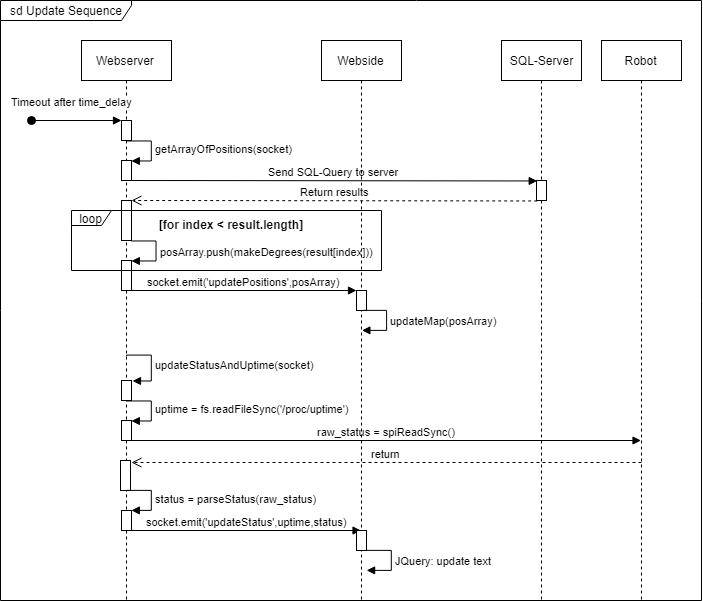

The diagram above was exported from draw.io. Its source (the exported page's mxGraphModel, read from the mxfile embedded in the PNG):
<mxGraphModel dx="2749" dy="936" grid="1" gridSize="10" guides="1" tooltips="1" connect="1" arrows="1" fold="1" page="1" pageScale="1" pageWidth="827" pageHeight="1169" math="0" shadow="0">
  <root>
    <mxCell id="0" />
    <mxCell id="1" parent="0" />
    <mxCell id="so29y5mTpvzLkJYB2Uvc-20" value="sd Update Sequence" style="shape=umlFrame;whiteSpace=wrap;html=1;width=131;height=20;" parent="1" vertex="1">
      <mxGeometry x="-1" width="701" height="600" as="geometry" />
    </mxCell>
    <mxCell id="so29y5mTpvzLkJYB2Uvc-2" value="Webserver" style="html=1;points=[];perimeter=orthogonalPerimeter;shape=umlLifeline;participant=label;fontFamily=Helvetica;fontSize=12;fontColor=#000000;align=center;strokeColor=#000000;fillColor=#ffffff;recursiveResize=0;container=1;collapsible=0;" parent="1" vertex="1">
      <mxGeometry x="80" y="40" width="90" height="560" as="geometry" />
    </mxCell>
    <mxCell id="IZUU6LZp2nydGownOXbi-5" value="" style="html=1;points=[];perimeter=orthogonalPerimeter;" parent="so29y5mTpvzLkJYB2Uvc-2" vertex="1">
      <mxGeometry x="40" y="80" width="10" height="20" as="geometry" />
    </mxCell>
    <mxCell id="IZUU6LZp2nydGownOXbi-6" value="" style="html=1;points=[];perimeter=orthogonalPerimeter;" parent="so29y5mTpvzLkJYB2Uvc-2" vertex="1">
      <mxGeometry x="40" y="120" width="10" height="20" as="geometry" />
    </mxCell>
    <mxCell id="IZUU6LZp2nydGownOXbi-7" value="getArrayOfPositions(socket)" style="edgeStyle=orthogonalEdgeStyle;html=1;align=left;spacingLeft=2;endArrow=block;rounded=0;entryX=1;entryY=0;" parent="so29y5mTpvzLkJYB2Uvc-2" target="IZUU6LZp2nydGownOXbi-6" edge="1">
      <mxGeometry relative="1" as="geometry">
        <mxPoint x="45" y="100" as="sourcePoint" />
        <Array as="points">
          <mxPoint x="70" y="100" />
        </Array>
      </mxGeometry>
    </mxCell>
    <mxCell id="IZUU6LZp2nydGownOXbi-8" value="Send SQL-Query to server" style="html=1;verticalAlign=bottom;endArrow=block;entryX=0.1;entryY=0.05;entryDx=0;entryDy=0;entryPerimeter=0;" parent="so29y5mTpvzLkJYB2Uvc-2" target="IZUU6LZp2nydGownOXbi-10" edge="1">
      <mxGeometry width="80" relative="1" as="geometry">
        <mxPoint x="50" y="140" as="sourcePoint" />
        <mxPoint x="130" y="140" as="targetPoint" />
      </mxGeometry>
    </mxCell>
    <mxCell id="IZUU6LZp2nydGownOXbi-12" value="" style="html=1;points=[];perimeter=orthogonalPerimeter;" parent="so29y5mTpvzLkJYB2Uvc-2" vertex="1">
      <mxGeometry x="40" y="160" width="10" height="40" as="geometry" />
    </mxCell>
    <mxCell id="IZUU6LZp2nydGownOXbi-14" value="" style="html=1;points=[];perimeter=orthogonalPerimeter;" parent="so29y5mTpvzLkJYB2Uvc-2" vertex="1">
      <mxGeometry x="40" y="220" width="10" height="30" as="geometry" />
    </mxCell>
    <mxCell id="IZUU6LZp2nydGownOXbi-15" value="posArray.push(makeDegrees(result[index]))" style="edgeStyle=orthogonalEdgeStyle;html=1;align=left;spacingLeft=2;endArrow=block;rounded=0;entryX=1;entryY=0;" parent="so29y5mTpvzLkJYB2Uvc-2" target="IZUU6LZp2nydGownOXbi-14" edge="1">
      <mxGeometry relative="1" as="geometry">
        <mxPoint x="50" y="200" as="sourcePoint" />
        <Array as="points">
          <mxPoint x="75" y="200" />
        </Array>
      </mxGeometry>
    </mxCell>
    <mxCell id="IZUU6LZp2nydGownOXbi-24" value="socket.emit('updatePositions',posArray)" style="html=1;verticalAlign=bottom;endArrow=block;entryX=-0.086;entryY=0.005;entryDx=0;entryDy=0;entryPerimeter=0;" parent="so29y5mTpvzLkJYB2Uvc-2" target="IZUU6LZp2nydGownOXbi-25" edge="1">
      <mxGeometry width="80" relative="1" as="geometry">
        <mxPoint x="50" y="250" as="sourcePoint" />
        <mxPoint x="130" y="250" as="targetPoint" />
      </mxGeometry>
    </mxCell>
    <mxCell id="IZUU6LZp2nydGownOXbi-30" value="updateStatusAndUptime(socket)" style="edgeStyle=orthogonalEdgeStyle;html=1;align=left;spacingLeft=2;endArrow=block;rounded=0;entryX=1.094;entryY=0.006;entryDx=0;entryDy=0;entryPerimeter=0;" parent="so29y5mTpvzLkJYB2Uvc-2" target="IZUU6LZp2nydGownOXbi-31" edge="1">
      <mxGeometry relative="1" as="geometry">
        <mxPoint x="44.529411764705856" y="315.47058823529414" as="sourcePoint" />
        <Array as="points">
          <mxPoint x="70" y="315" />
          <mxPoint x="70" y="340" />
        </Array>
        <mxPoint x="50.41176470588243" y="335.47058823529414" as="targetPoint" />
      </mxGeometry>
    </mxCell>
    <mxCell id="IZUU6LZp2nydGownOXbi-31" value="" style="html=1;points=[];perimeter=orthogonalPerimeter;" parent="so29y5mTpvzLkJYB2Uvc-2" vertex="1">
      <mxGeometry x="40" y="340" width="10" height="20" as="geometry" />
    </mxCell>
    <mxCell id="eFtXMWFU_3Y3O2OnZe1g-1" value="" style="html=1;points=[];perimeter=orthogonalPerimeter;" vertex="1" parent="so29y5mTpvzLkJYB2Uvc-2">
      <mxGeometry x="40" y="380" width="10" height="20" as="geometry" />
    </mxCell>
    <mxCell id="eFtXMWFU_3Y3O2OnZe1g-2" value="uptime = fs.readFileSync('/proc/uptime')" style="edgeStyle=orthogonalEdgeStyle;html=1;align=left;spacingLeft=2;endArrow=block;rounded=0;entryX=1;entryY=0;" edge="1" target="eFtXMWFU_3Y3O2OnZe1g-1" parent="so29y5mTpvzLkJYB2Uvc-2">
      <mxGeometry relative="1" as="geometry">
        <mxPoint x="45" y="360" as="sourcePoint" />
        <Array as="points">
          <mxPoint x="70" y="360" />
        </Array>
      </mxGeometry>
    </mxCell>
    <mxCell id="eFtXMWFU_3Y3O2OnZe1g-6" value="raw_status = spiReadSync()" style="html=1;verticalAlign=bottom;endArrow=block;" edge="1" parent="so29y5mTpvzLkJYB2Uvc-2" target="IZUU6LZp2nydGownOXbi-3">
      <mxGeometry width="80" relative="1" as="geometry">
        <mxPoint x="50" y="400" as="sourcePoint" />
        <mxPoint x="130" y="400" as="targetPoint" />
      </mxGeometry>
    </mxCell>
    <mxCell id="eFtXMWFU_3Y3O2OnZe1g-8" value="" style="html=1;points=[];perimeter=orthogonalPerimeter;" vertex="1" parent="so29y5mTpvzLkJYB2Uvc-2">
      <mxGeometry x="39" y="420" width="10" height="30" as="geometry" />
    </mxCell>
    <mxCell id="eFtXMWFU_3Y3O2OnZe1g-9" value="" style="html=1;points=[];perimeter=orthogonalPerimeter;" vertex="1" parent="so29y5mTpvzLkJYB2Uvc-2">
      <mxGeometry x="40" y="470" width="10" height="20" as="geometry" />
    </mxCell>
    <mxCell id="eFtXMWFU_3Y3O2OnZe1g-10" value="status = parseStatus(&lt;span&gt;raw_status&lt;/span&gt;)" style="edgeStyle=orthogonalEdgeStyle;html=1;align=left;spacingLeft=2;endArrow=block;rounded=0;entryX=1;entryY=0;" edge="1" target="eFtXMWFU_3Y3O2OnZe1g-9" parent="so29y5mTpvzLkJYB2Uvc-2">
      <mxGeometry relative="1" as="geometry">
        <mxPoint x="45" y="450" as="sourcePoint" />
        <Array as="points">
          <mxPoint x="70" y="450" />
        </Array>
      </mxGeometry>
    </mxCell>
    <mxCell id="eFtXMWFU_3Y3O2OnZe1g-17" value="socket.emit('updateStatus',uptime,status)" style="html=1;verticalAlign=bottom;endArrow=block;" edge="1" parent="so29y5mTpvzLkJYB2Uvc-2" target="so29y5mTpvzLkJYB2Uvc-1">
      <mxGeometry width="80" relative="1" as="geometry">
        <mxPoint x="50" y="490" as="sourcePoint" />
        <mxPoint x="130" y="490" as="targetPoint" />
      </mxGeometry>
    </mxCell>
    <mxCell id="so29y5mTpvzLkJYB2Uvc-4" value="SQL-Server" style="shape=umlLifeline;perimeter=lifelinePerimeter;whiteSpace=wrap;html=1;container=1;collapsible=0;recursiveResize=0;outlineConnect=0;" parent="1" vertex="1">
      <mxGeometry x="500" y="40" width="80" height="560" as="geometry" />
    </mxCell>
    <mxCell id="IZUU6LZp2nydGownOXbi-10" value="" style="html=1;points=[];perimeter=orthogonalPerimeter;" parent="so29y5mTpvzLkJYB2Uvc-4" vertex="1">
      <mxGeometry x="35" y="140" width="10" height="20" as="geometry" />
    </mxCell>
    <mxCell id="IZUU6LZp2nydGownOXbi-3" value="Robot" style="shape=umlLifeline;perimeter=lifelinePerimeter;whiteSpace=wrap;html=1;container=1;collapsible=0;recursiveResize=0;outlineConnect=0;" parent="1" vertex="1">
      <mxGeometry x="600" y="40" width="80" height="560" as="geometry" />
    </mxCell>
    <mxCell id="IZUU6LZp2nydGownOXbi-4" value="Timeout after time_delay" style="html=1;verticalAlign=bottom;startArrow=oval;startFill=1;endArrow=block;startSize=8;" parent="1" edge="1">
      <mxGeometry x="-0.1111" y="10" width="60" relative="1" as="geometry">
        <mxPoint x="30" y="120" as="sourcePoint" />
        <mxPoint x="120" y="120" as="targetPoint" />
        <mxPoint as="offset" />
      </mxGeometry>
    </mxCell>
    <mxCell id="so29y5mTpvzLkJYB2Uvc-1" value="Webside" style="shape=umlLifeline;perimeter=lifelinePerimeter;whiteSpace=wrap;html=1;container=1;collapsible=0;recursiveResize=0;outlineConnect=0;" parent="1" vertex="1">
      <mxGeometry x="320" y="40" width="80" height="560" as="geometry" />
    </mxCell>
    <mxCell id="IZUU6LZp2nydGownOXbi-25" value="" style="html=1;points=[];perimeter=orthogonalPerimeter;" parent="so29y5mTpvzLkJYB2Uvc-1" vertex="1">
      <mxGeometry x="35" y="250" width="10" height="20" as="geometry" />
    </mxCell>
    <mxCell id="IZUU6LZp2nydGownOXbi-27" value="updateMap(posArray)" style="edgeStyle=orthogonalEdgeStyle;html=1;align=left;spacingLeft=2;endArrow=block;rounded=0;" parent="so29y5mTpvzLkJYB2Uvc-1" edge="1">
      <mxGeometry relative="1" as="geometry">
        <mxPoint x="40" y="270" as="sourcePoint" />
        <Array as="points">
          <mxPoint x="65" y="270" />
        </Array>
        <mxPoint x="40" y="290" as="targetPoint" />
      </mxGeometry>
    </mxCell>
    <mxCell id="eFtXMWFU_3Y3O2OnZe1g-19" value="JQuery: update text" style="edgeStyle=orthogonalEdgeStyle;html=1;align=left;spacingLeft=2;endArrow=block;rounded=0;" edge="1" parent="so29y5mTpvzLkJYB2Uvc-1">
      <mxGeometry relative="1" as="geometry">
        <mxPoint x="45" y="510" as="sourcePoint" />
        <Array as="points">
          <mxPoint x="70" y="510" />
        </Array>
        <mxPoint x="45" y="530" as="targetPoint" />
      </mxGeometry>
    </mxCell>
    <mxCell id="eFtXMWFU_3Y3O2OnZe1g-20" value="" style="html=1;points=[];perimeter=orthogonalPerimeter;" vertex="1" parent="so29y5mTpvzLkJYB2Uvc-1">
      <mxGeometry x="35" y="490" width="10" height="20" as="geometry" />
    </mxCell>
    <mxCell id="IZUU6LZp2nydGownOXbi-11" value="Return results" style="html=1;verticalAlign=bottom;endArrow=open;dashed=1;endSize=8;exitX=0.04;exitY=1;exitDx=0;exitDy=0;exitPerimeter=0;" parent="1" source="IZUU6LZp2nydGownOXbi-10" edge="1">
      <mxGeometry relative="1" as="geometry">
        <mxPoint x="515" y="199.5" as="sourcePoint" />
        <mxPoint x="130" y="200" as="targetPoint" />
      </mxGeometry>
    </mxCell>
    <mxCell id="IZUU6LZp2nydGownOXbi-17" value="loop" style="shape=umlFrame;whiteSpace=wrap;html=1;width=40;height=15;" parent="1" vertex="1">
      <mxGeometry x="70" y="210" width="310" height="60" as="geometry" />
    </mxCell>
    <mxCell id="IZUU6LZp2nydGownOXbi-18" value="[for index &lt; result.length]" style="text;align=center;fontStyle=1;verticalAlign=middle;spacingLeft=3;spacingRight=3;strokeColor=none;rotatable=0;points=[[0,0.5],[1,0.5]];portConstraint=eastwest;" parent="1" vertex="1">
      <mxGeometry x="190" y="212" width="80" height="26" as="geometry" />
    </mxCell>
    <mxCell id="eFtXMWFU_3Y3O2OnZe1g-7" value="return" style="html=1;verticalAlign=bottom;endArrow=open;dashed=1;endSize=8;" edge="1" parent="1">
      <mxGeometry relative="1" as="geometry">
        <mxPoint x="640" y="462" as="sourcePoint" />
        <mxPoint x="130" y="462" as="targetPoint" />
      </mxGeometry>
    </mxCell>
  </root>
</mxGraphModel>